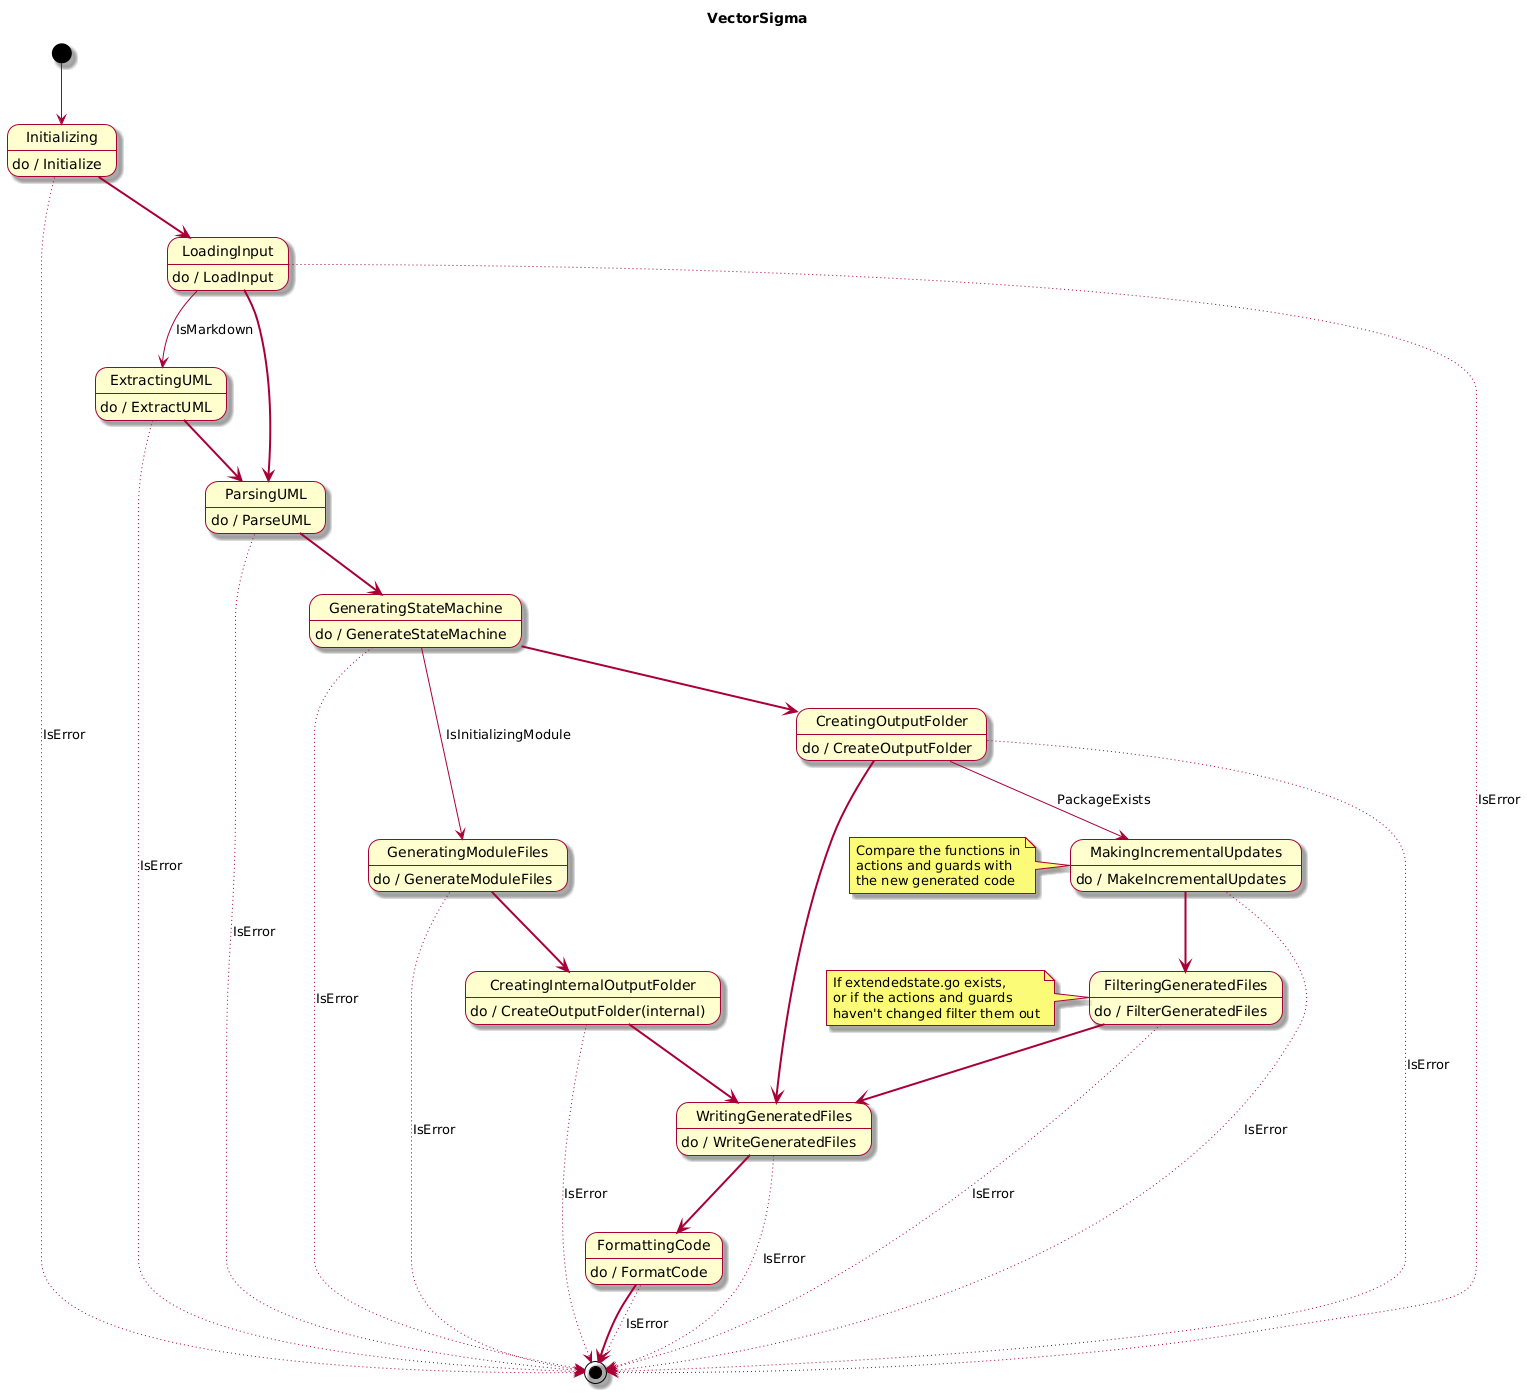

The diagram above was rendered by PlantUML. Its source (embedded in the PNG):
@startuml
skin rose

title VectorSigma

[*] --> Initializing

Initializing: do / Initialize
Initializing -[dotted]-> [*]: IsError
Initializing -[bold]-> LoadingInput

LoadingInput: do / LoadInput
LoadingInput -[dotted]-> [*]: IsError
LoadingInput --> ExtractingUML: IsMarkdown
LoadingInput -[bold]-> ParsingUML

ExtractingUML: do / ExtractUML
ExtractingUML -[dotted]-> [*]: IsError
ExtractingUML -[bold]-> ParsingUML

ParsingUML: do / ParseUML
ParsingUML -[dotted]-> [*]: IsError
ParsingUML -[bold]-> GeneratingStateMachine

GeneratingStateMachine: do / GenerateStateMachine
GeneratingStateMachine -[dotted]-> [*]: IsError
GeneratingStateMachine --> GeneratingModuleFiles: IsInitializingModule
GeneratingStateMachine -[bold]-> CreatingOutputFolder

GeneratingModuleFiles: do / GenerateModuleFiles
GeneratingModuleFiles -[dotted]-> [*]: IsError
GeneratingModuleFiles -[bold]-> CreatingInternalOutputFolder

CreatingInternalOutputFolder: do / CreateOutputFolder(internal)
CreatingInternalOutputFolder -[dotted]-> [*]: IsError
CreatingInternalOutputFolder -[bold]-> WritingGeneratedFiles

CreatingOutputFolder: do / CreateOutputFolder
CreatingOutputFolder -[dotted]-> [*]: IsError
CreatingOutputFolder --> MakingIncrementalUpdates: PackageExists
CreatingOutputFolder -[bold]-> WritingGeneratedFiles

MakingIncrementalUpdates: do / MakeIncrementalUpdates
MakingIncrementalUpdates -[dotted]-> [*]: IsError
MakingIncrementalUpdates -[bold]-> FilteringGeneratedFiles
note left of MakingIncrementalUpdates
  Compare the functions in
  actions and guards with
  the new generated code
end note

FilteringGeneratedFiles: do / FilterGeneratedFiles
FilteringGeneratedFiles -[dotted]-> [*]: IsError
FilteringGeneratedFiles -[bold]-> WritingGeneratedFiles
note left of FilteringGeneratedFiles
  If extendedstate.go exists,
  or if the actions and guards
  haven't changed filter them out
end note


WritingGeneratedFiles: do / WriteGeneratedFiles
WritingGeneratedFiles -[dotted]-> [*]: IsError
WritingGeneratedFiles -[bold]-> FormattingCode

FormattingCode: do / FormatCode
FormattingCode -[dotted]-> [*]: IsError
FormattingCode -[bold]-> [*]
@enduml